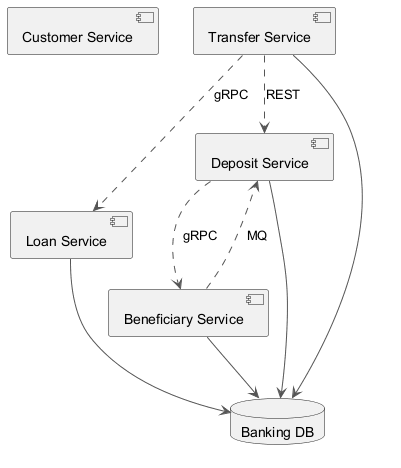

The diagram above was rendered by PlantUML. Its source (embedded in the PNG):
@startuml
skinparam backgroundColor #FFFFFF
skinparam classBackgroundColor #E8F4FA
skinparam classBorderColor #2C7DA0
skinparam ArrowColor #555555
component "Customer Service" as C_CustomerService
component "Loan Service" as C_LoanService
component "Deposit Service" as C_DepositService
component "Beneficiary Service" as C_BeneficiaryService
component "Transfer Service" as C_TransferService
database "Banking DB" as DB_banking
C_LoanService --> DB_banking
C_DepositService --> DB_banking
C_BeneficiaryService --> DB_banking
C_TransferService --> DB_banking
C_TransferService ..> C_DepositService : REST
C_TransferService ..> C_LoanService : gRPC
C_BeneficiaryService ..> C_DepositService : MQ
C_DepositService ..> C_BeneficiaryService : gRPC
@enduml